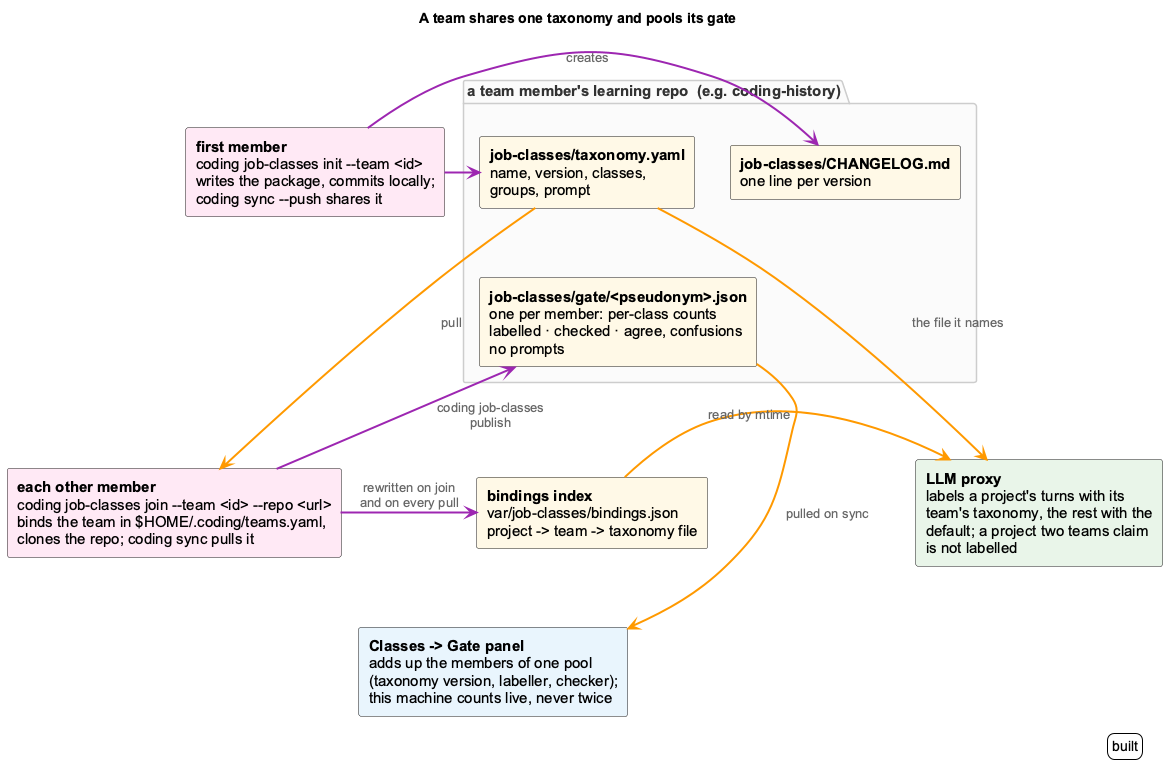

The diagram above was rendered by PlantUML. Its source (embedded in the PNG):
@startuml job-class-team-sharing
!include _standard-style.puml
skinparam defaultFontSize 15
skinparam componentFontSize 15
skinparam arrowFontSize 13
skinparam shadowing false
skinparam componentStyle rectangle
hide stereotype
title A team shares one taxonomy and pools its gate

package "a team member's learning repo  (e.g. coding-history)" {
  component "**job-classes/taxonomy.yaml**\nname, version, classes,\ngroups, prompt" as tax <<storage>>
  component "**job-classes/CHANGELOG.md**\none line per version" as log <<storage>>
  component "**job-classes/gate/<pseudonym>.json**\none per member: per-class counts\nlabelled · checked · agree, confusions\nno prompts" as gate <<storage>>
}

component "**first member**\ncoding job-classes init --team <id>\nwrites the package, commits locally;\ncoding sync --push shares it" as first <<cli>>
component "**each other member**\ncoding job-classes join ~--team <id> ~--repo <url>\nbinds the team in $HOME/.coding/teams.yaml,\nclones the repo; coding sync pulls it" as member <<cli>>
component "**bindings index**\nvar/job-classes/bindings.json\nproject -> team -> taxonomy file" as index <<storage>>
component "**Classes -> Gate panel**\nadds up the members of one pool\n(taxonomy version, labeller, checker);\nthis machine counts live, never twice" as panel <<api>>
component "**LLM proxy**\nlabels a project's turns with its\nteam's taxonomy, the rest with the\ndefault; a project two teams claim\nis not labelled" as proxy <<core>>

first -[#9C27B0,thickness=2]right-> tax
first -[#9C27B0,thickness=2]right-> log : creates
tax -[#FF9800,thickness=2]down-> member : pull
member -[#9C27B0,thickness=2]right-> index : rewritten on join\nand on every pull
index -[#FF9800,thickness=2]right-> proxy : read by mtime
tax -[#FF9800,thickness=2]down-> proxy : the file it names
tax -[hidden]right- log
tax -[hidden]down- gate
member -[#9C27B0,thickness=2]up-> gate : coding job-classes\npublish
member -[hidden]down- panel
gate -[#FF9800,thickness=2]down-> panel : pulled on sync

legend right
  built
endlegend
@enduml